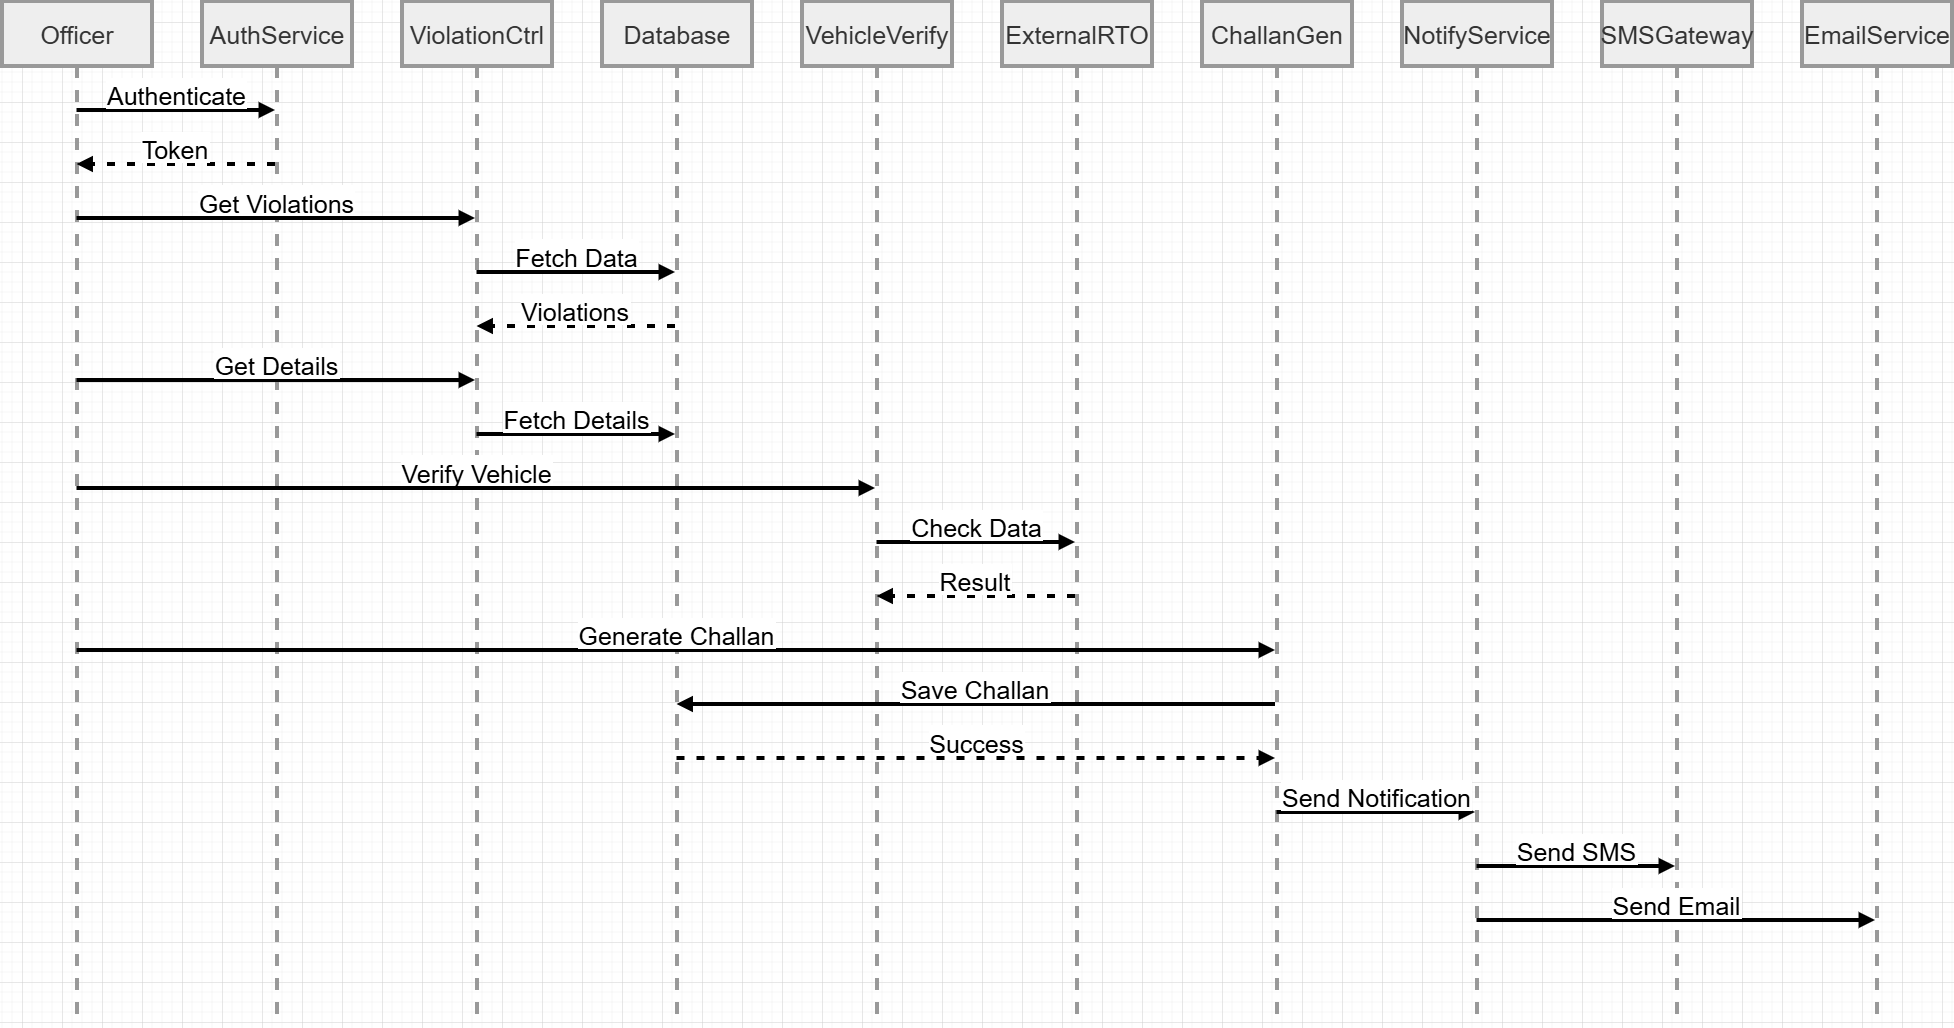

The diagram above was exported from draw.io. Its source (the exported page's mxGraphModel, read from the mxfile embedded in the PNG):
<mxGraphModel dx="2575" dy="1558" grid="1" gridSize="10" guides="1" tooltips="1" connect="1" arrows="1" fold="1" page="1" pageScale="1" pageWidth="850" pageHeight="1100" math="0" shadow="0">
  <root>
    <mxCell id="0" />
    <mxCell id="1" parent="0" />
    <mxCell id="kQCC63uulPD_4nwlGGT4-1" parent="1" style="shape=umlLifeline;perimeter=lifelinePerimeter;whiteSpace=wrap;container=1;dropTarget=0;collapsible=0;recursiveResize=0;outlineConnect=0;portConstraint=eastwest;newEdgeStyle={&quot;edgeStyle&quot;:&quot;elbowEdgeStyle&quot;,&quot;elbow&quot;:&quot;vertical&quot;,&quot;curved&quot;:0,&quot;rounded&quot;:0};size=65;fillColor=light-dark(#eeeeee,#1f2020);strokeColor=light-dark(#999999,#cccccc);fontColor=light-dark(#333333,#cccccc);fontSize=25;strokeWidth=4;" value="Officer" vertex="1">
      <mxGeometry height="1024" width="150" x="20" y="20" as="geometry" />
    </mxCell>
    <mxCell id="kQCC63uulPD_4nwlGGT4-2" parent="1" style="shape=umlLifeline;perimeter=lifelinePerimeter;whiteSpace=wrap;container=1;dropTarget=0;collapsible=0;recursiveResize=0;outlineConnect=0;portConstraint=eastwest;newEdgeStyle={&quot;edgeStyle&quot;:&quot;elbowEdgeStyle&quot;,&quot;elbow&quot;:&quot;vertical&quot;,&quot;curved&quot;:0,&quot;rounded&quot;:0};size=65;fillColor=light-dark(#eeeeee,#1f2020);strokeColor=light-dark(#999999,#cccccc);fontColor=light-dark(#333333,#cccccc);fontSize=25;strokeWidth=4;" value="AuthService" vertex="1">
      <mxGeometry height="1024" width="150" x="220" y="20" as="geometry" />
    </mxCell>
    <mxCell id="kQCC63uulPD_4nwlGGT4-3" parent="1" style="shape=umlLifeline;perimeter=lifelinePerimeter;whiteSpace=wrap;container=1;dropTarget=0;collapsible=0;recursiveResize=0;outlineConnect=0;portConstraint=eastwest;newEdgeStyle={&quot;edgeStyle&quot;:&quot;elbowEdgeStyle&quot;,&quot;elbow&quot;:&quot;vertical&quot;,&quot;curved&quot;:0,&quot;rounded&quot;:0};size=65;fillColor=light-dark(#eeeeee,#1f2020);strokeColor=light-dark(#999999,#cccccc);fontColor=light-dark(#333333,#cccccc);fontSize=25;strokeWidth=4;" value="ViolationCtrl" vertex="1">
      <mxGeometry height="1024" width="150" x="420" y="20" as="geometry" />
    </mxCell>
    <mxCell id="kQCC63uulPD_4nwlGGT4-4" parent="1" style="shape=umlLifeline;perimeter=lifelinePerimeter;whiteSpace=wrap;container=1;dropTarget=0;collapsible=0;recursiveResize=0;outlineConnect=0;portConstraint=eastwest;newEdgeStyle={&quot;edgeStyle&quot;:&quot;elbowEdgeStyle&quot;,&quot;elbow&quot;:&quot;vertical&quot;,&quot;curved&quot;:0,&quot;rounded&quot;:0};size=65;fillColor=light-dark(#eeeeee,#1f2020);strokeColor=light-dark(#999999,#cccccc);fontColor=light-dark(#333333,#cccccc);fontSize=25;strokeWidth=4;" value="Database" vertex="1">
      <mxGeometry height="1024" width="150" x="620" y="20" as="geometry" />
    </mxCell>
    <mxCell id="kQCC63uulPD_4nwlGGT4-5" parent="1" style="shape=umlLifeline;perimeter=lifelinePerimeter;whiteSpace=wrap;container=1;dropTarget=0;collapsible=0;recursiveResize=0;outlineConnect=0;portConstraint=eastwest;newEdgeStyle={&quot;edgeStyle&quot;:&quot;elbowEdgeStyle&quot;,&quot;elbow&quot;:&quot;vertical&quot;,&quot;curved&quot;:0,&quot;rounded&quot;:0};size=65;fillColor=light-dark(#eeeeee,#1f2020);strokeColor=light-dark(#999999,#cccccc);fontColor=light-dark(#333333,#cccccc);fontSize=25;strokeWidth=4;" value="VehicleVerify" vertex="1">
      <mxGeometry height="1024" width="150" x="820" y="20" as="geometry" />
    </mxCell>
    <mxCell id="kQCC63uulPD_4nwlGGT4-6" parent="1" style="shape=umlLifeline;perimeter=lifelinePerimeter;whiteSpace=wrap;container=1;dropTarget=0;collapsible=0;recursiveResize=0;outlineConnect=0;portConstraint=eastwest;newEdgeStyle={&quot;edgeStyle&quot;:&quot;elbowEdgeStyle&quot;,&quot;elbow&quot;:&quot;vertical&quot;,&quot;curved&quot;:0,&quot;rounded&quot;:0};size=65;fillColor=light-dark(#eeeeee,#1f2020);strokeColor=light-dark(#999999,#cccccc);fontColor=light-dark(#333333,#cccccc);fontSize=25;strokeWidth=4;" value="ExternalRTO" vertex="1">
      <mxGeometry height="1024" width="150" x="1020" y="20" as="geometry" />
    </mxCell>
    <mxCell id="kQCC63uulPD_4nwlGGT4-7" parent="1" style="shape=umlLifeline;perimeter=lifelinePerimeter;whiteSpace=wrap;container=1;dropTarget=0;collapsible=0;recursiveResize=0;outlineConnect=0;portConstraint=eastwest;newEdgeStyle={&quot;edgeStyle&quot;:&quot;elbowEdgeStyle&quot;,&quot;elbow&quot;:&quot;vertical&quot;,&quot;curved&quot;:0,&quot;rounded&quot;:0};size=65;fillColor=light-dark(#eeeeee,#1f2020);strokeColor=light-dark(#999999,#cccccc);fontColor=light-dark(#333333,#cccccc);fontSize=25;strokeWidth=4;" value="ChallanGen" vertex="1">
      <mxGeometry height="1024" width="150" x="1220" y="20" as="geometry" />
    </mxCell>
    <mxCell id="kQCC63uulPD_4nwlGGT4-8" parent="1" style="shape=umlLifeline;perimeter=lifelinePerimeter;whiteSpace=wrap;container=1;dropTarget=0;collapsible=0;recursiveResize=0;outlineConnect=0;portConstraint=eastwest;newEdgeStyle={&quot;edgeStyle&quot;:&quot;elbowEdgeStyle&quot;,&quot;elbow&quot;:&quot;vertical&quot;,&quot;curved&quot;:0,&quot;rounded&quot;:0};size=65;fillColor=light-dark(#eeeeee,#1f2020);strokeColor=light-dark(#999999,#cccccc);fontColor=light-dark(#333333,#cccccc);fontSize=25;strokeWidth=4;" value="NotifyService" vertex="1">
      <mxGeometry height="1024" width="150" x="1420" y="20" as="geometry" />
    </mxCell>
    <mxCell id="kQCC63uulPD_4nwlGGT4-9" parent="1" style="shape=umlLifeline;perimeter=lifelinePerimeter;whiteSpace=wrap;container=1;dropTarget=0;collapsible=0;recursiveResize=0;outlineConnect=0;portConstraint=eastwest;newEdgeStyle={&quot;edgeStyle&quot;:&quot;elbowEdgeStyle&quot;,&quot;elbow&quot;:&quot;vertical&quot;,&quot;curved&quot;:0,&quot;rounded&quot;:0};size=65;fillColor=light-dark(#eeeeee,#1f2020);strokeColor=light-dark(#999999,#cccccc);fontColor=light-dark(#333333,#cccccc);fontSize=25;strokeWidth=4;" value="SMSGateway" vertex="1">
      <mxGeometry height="1024" width="150" x="1620" y="20" as="geometry" />
    </mxCell>
    <mxCell id="kQCC63uulPD_4nwlGGT4-10" parent="1" style="shape=umlLifeline;perimeter=lifelinePerimeter;whiteSpace=wrap;container=1;dropTarget=0;collapsible=0;recursiveResize=0;outlineConnect=0;portConstraint=eastwest;newEdgeStyle={&quot;edgeStyle&quot;:&quot;elbowEdgeStyle&quot;,&quot;elbow&quot;:&quot;vertical&quot;,&quot;curved&quot;:0,&quot;rounded&quot;:0};size=65;fillColor=light-dark(#eeeeee,#1f2020);strokeColor=light-dark(#999999,#cccccc);fontColor=light-dark(#333333,#cccccc);fontSize=25;strokeWidth=4;" value="EmailService" vertex="1">
      <mxGeometry height="1024" width="150" x="1820" y="20" as="geometry" />
    </mxCell>
    <mxCell id="kQCC63uulPD_4nwlGGT4-11" edge="1" parent="1" source="kQCC63uulPD_4nwlGGT4-1" style="verticalAlign=bottom;edgeStyle=elbowEdgeStyle;elbow=vertical;curved=0;rounded=0;endArrow=block;fontSize=25;strokeWidth=4;" target="kQCC63uulPD_4nwlGGT4-2" value="Authenticate">
      <mxGeometry relative="1" as="geometry">
        <Array as="points">
          <mxPoint x="204" y="129" />
        </Array>
      </mxGeometry>
    </mxCell>
    <mxCell id="kQCC63uulPD_4nwlGGT4-12" edge="1" parent="1" source="kQCC63uulPD_4nwlGGT4-2" style="verticalAlign=bottom;edgeStyle=elbowEdgeStyle;elbow=vertical;curved=0;rounded=0;dashed=1;dashPattern=2 3;endArrow=block;fontSize=25;strokeWidth=4;" target="kQCC63uulPD_4nwlGGT4-1" value="Token">
      <mxGeometry relative="1" as="geometry">
        <Array as="points">
          <mxPoint x="207" y="183" />
        </Array>
      </mxGeometry>
    </mxCell>
    <mxCell id="kQCC63uulPD_4nwlGGT4-13" edge="1" parent="1" source="kQCC63uulPD_4nwlGGT4-1" style="verticalAlign=bottom;edgeStyle=elbowEdgeStyle;elbow=vertical;curved=0;rounded=0;endArrow=block;fontSize=25;strokeWidth=4;" target="kQCC63uulPD_4nwlGGT4-3" value="Get Violations">
      <mxGeometry relative="1" as="geometry">
        <Array as="points">
          <mxPoint x="304" y="237" />
        </Array>
      </mxGeometry>
    </mxCell>
    <mxCell id="kQCC63uulPD_4nwlGGT4-14" edge="1" parent="1" source="kQCC63uulPD_4nwlGGT4-3" style="verticalAlign=bottom;edgeStyle=elbowEdgeStyle;elbow=vertical;curved=0;rounded=0;endArrow=block;fontSize=25;strokeWidth=4;" target="kQCC63uulPD_4nwlGGT4-4" value="Fetch Data">
      <mxGeometry relative="1" as="geometry">
        <Array as="points">
          <mxPoint x="604" y="291" />
        </Array>
      </mxGeometry>
    </mxCell>
    <mxCell id="kQCC63uulPD_4nwlGGT4-15" edge="1" parent="1" source="kQCC63uulPD_4nwlGGT4-4" style="verticalAlign=bottom;edgeStyle=elbowEdgeStyle;elbow=vertical;curved=0;rounded=0;dashed=1;dashPattern=2 3;endArrow=block;fontSize=25;strokeWidth=4;" target="kQCC63uulPD_4nwlGGT4-3" value="Violations">
      <mxGeometry relative="1" as="geometry">
        <Array as="points">
          <mxPoint x="607" y="345" />
        </Array>
      </mxGeometry>
    </mxCell>
    <mxCell id="kQCC63uulPD_4nwlGGT4-16" edge="1" parent="1" source="kQCC63uulPD_4nwlGGT4-1" style="verticalAlign=bottom;edgeStyle=elbowEdgeStyle;elbow=vertical;curved=0;rounded=0;endArrow=block;fontSize=25;strokeWidth=4;" target="kQCC63uulPD_4nwlGGT4-3" value="Get Details">
      <mxGeometry relative="1" as="geometry">
        <Array as="points">
          <mxPoint x="304" y="399" />
        </Array>
      </mxGeometry>
    </mxCell>
    <mxCell id="kQCC63uulPD_4nwlGGT4-17" edge="1" parent="1" source="kQCC63uulPD_4nwlGGT4-3" style="verticalAlign=bottom;edgeStyle=elbowEdgeStyle;elbow=vertical;curved=0;rounded=0;endArrow=block;fontSize=25;strokeWidth=4;" target="kQCC63uulPD_4nwlGGT4-4" value="Fetch Details">
      <mxGeometry relative="1" as="geometry">
        <Array as="points">
          <mxPoint x="604" y="453" />
        </Array>
      </mxGeometry>
    </mxCell>
    <mxCell id="kQCC63uulPD_4nwlGGT4-18" edge="1" parent="1" source="kQCC63uulPD_4nwlGGT4-1" style="verticalAlign=bottom;edgeStyle=elbowEdgeStyle;elbow=vertical;curved=0;rounded=0;endArrow=block;fontSize=25;strokeWidth=4;" target="kQCC63uulPD_4nwlGGT4-5" value="Verify Vehicle">
      <mxGeometry relative="1" as="geometry">
        <Array as="points">
          <mxPoint x="504" y="507" />
        </Array>
      </mxGeometry>
    </mxCell>
    <mxCell id="kQCC63uulPD_4nwlGGT4-19" edge="1" parent="1" source="kQCC63uulPD_4nwlGGT4-5" style="verticalAlign=bottom;edgeStyle=elbowEdgeStyle;elbow=vertical;curved=0;rounded=0;endArrow=block;fontSize=25;strokeWidth=4;" target="kQCC63uulPD_4nwlGGT4-6" value="Check Data">
      <mxGeometry relative="1" as="geometry">
        <Array as="points">
          <mxPoint x="1004" y="561" />
        </Array>
      </mxGeometry>
    </mxCell>
    <mxCell id="kQCC63uulPD_4nwlGGT4-20" edge="1" parent="1" source="kQCC63uulPD_4nwlGGT4-6" style="verticalAlign=bottom;edgeStyle=elbowEdgeStyle;elbow=vertical;curved=0;rounded=0;dashed=1;dashPattern=2 3;endArrow=block;fontSize=25;strokeWidth=4;" target="kQCC63uulPD_4nwlGGT4-5" value="Result">
      <mxGeometry relative="1" as="geometry">
        <Array as="points">
          <mxPoint x="1007" y="615" />
        </Array>
      </mxGeometry>
    </mxCell>
    <mxCell id="kQCC63uulPD_4nwlGGT4-21" edge="1" parent="1" source="kQCC63uulPD_4nwlGGT4-1" style="verticalAlign=bottom;edgeStyle=elbowEdgeStyle;elbow=vertical;curved=0;rounded=0;endArrow=block;fontSize=25;strokeWidth=4;" target="kQCC63uulPD_4nwlGGT4-7" value="Generate Challan">
      <mxGeometry relative="1" as="geometry">
        <Array as="points">
          <mxPoint x="704" y="669" />
        </Array>
      </mxGeometry>
    </mxCell>
    <mxCell id="kQCC63uulPD_4nwlGGT4-22" edge="1" parent="1" source="kQCC63uulPD_4nwlGGT4-7" style="verticalAlign=bottom;edgeStyle=elbowEdgeStyle;elbow=vertical;curved=0;rounded=0;endArrow=block;fontSize=25;strokeWidth=4;" target="kQCC63uulPD_4nwlGGT4-4" value="Save Challan">
      <mxGeometry relative="1" as="geometry">
        <Array as="points">
          <mxPoint x="1007" y="723" />
        </Array>
      </mxGeometry>
    </mxCell>
    <mxCell id="kQCC63uulPD_4nwlGGT4-23" edge="1" parent="1" source="kQCC63uulPD_4nwlGGT4-4" style="verticalAlign=bottom;edgeStyle=elbowEdgeStyle;elbow=vertical;curved=0;rounded=0;dashed=1;dashPattern=2 3;endArrow=block;fontSize=25;strokeWidth=4;" target="kQCC63uulPD_4nwlGGT4-7" value="Success">
      <mxGeometry relative="1" as="geometry">
        <Array as="points">
          <mxPoint x="1004" y="777" />
        </Array>
      </mxGeometry>
    </mxCell>
    <mxCell id="kQCC63uulPD_4nwlGGT4-24" edge="1" parent="1" source="kQCC63uulPD_4nwlGGT4-7" style="verticalAlign=bottom;edgeStyle=elbowEdgeStyle;elbow=vertical;curved=0;rounded=0;endArrow=block;fontSize=25;strokeWidth=4;" target="kQCC63uulPD_4nwlGGT4-8" value="Send Notification">
      <mxGeometry relative="1" as="geometry">
        <Array as="points">
          <mxPoint x="1404" y="831" />
        </Array>
      </mxGeometry>
    </mxCell>
    <mxCell id="kQCC63uulPD_4nwlGGT4-25" edge="1" parent="1" source="kQCC63uulPD_4nwlGGT4-8" style="verticalAlign=bottom;edgeStyle=elbowEdgeStyle;elbow=vertical;curved=0;rounded=0;endArrow=block;fontSize=25;strokeWidth=4;" target="kQCC63uulPD_4nwlGGT4-9" value="Send SMS">
      <mxGeometry relative="1" as="geometry">
        <Array as="points">
          <mxPoint x="1604" y="885" />
        </Array>
      </mxGeometry>
    </mxCell>
    <mxCell id="kQCC63uulPD_4nwlGGT4-26" edge="1" parent="1" source="kQCC63uulPD_4nwlGGT4-8" style="verticalAlign=bottom;edgeStyle=elbowEdgeStyle;elbow=vertical;curved=0;rounded=0;endArrow=block;fontSize=25;strokeWidth=4;" target="kQCC63uulPD_4nwlGGT4-10" value="Send Email">
      <mxGeometry relative="1" as="geometry">
        <Array as="points">
          <mxPoint x="1704" y="939" />
        </Array>
      </mxGeometry>
    </mxCell>
  </root>
</mxGraphModel>